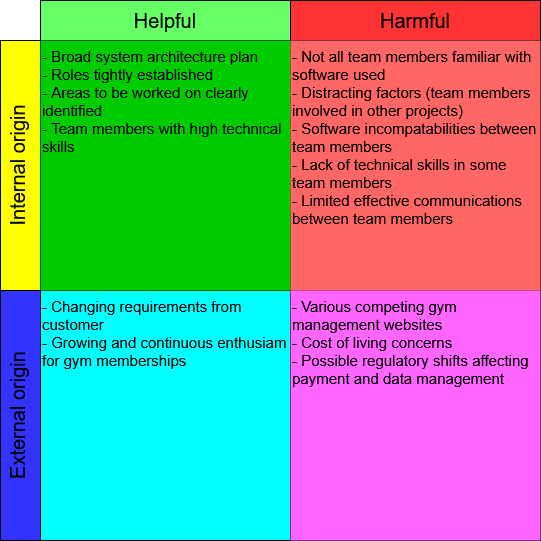

The diagram above was exported from draw.io. Its source (the exported page's mxGraphModel, read from the mxfile embedded in the PNG):
<mxGraphModel dx="774" dy="499" grid="1" gridSize="10" guides="1" tooltips="1" connect="1" arrows="1" fold="1" page="1" pageScale="1" pageWidth="827" pageHeight="1169" math="0" shadow="0">
  <root>
    <mxCell id="0" />
    <mxCell id="1" parent="0" />
    <mxCell id="krm_SzFvnp2l-ycSBojp-1" parent="1" style="rounded=0;whiteSpace=wrap;html=1;" value="" vertex="1">
      <mxGeometry height="500" width="500" x="160" y="80" as="geometry" />
    </mxCell>
    <mxCell id="krm_SzFvnp2l-ycSBojp-3" parent="1" style="rounded=0;whiteSpace=wrap;html=1;fillColor=#66FF66;" value="&lt;font style=&quot;font-size: 20px;&quot;&gt;Helpful&lt;/font&gt;" vertex="1">
      <mxGeometry height="40" width="250" x="160" y="40" as="geometry" />
    </mxCell>
    <mxCell id="krm_SzFvnp2l-ycSBojp-4" parent="1" style="rounded=0;whiteSpace=wrap;html=1;fillColor=#FF3333;" value="&lt;font style=&quot;font-size: 20px;&quot;&gt;Harmful&lt;/font&gt;" vertex="1">
      <mxGeometry height="40" width="250" x="410" y="40" as="geometry" />
    </mxCell>
    <mxCell id="krm_SzFvnp2l-ycSBojp-5" parent="1" style="rounded=0;whiteSpace=wrap;html=1;textDirection=vertical-lr;rotation=-180;fillColor=#FFFF00;" value="&lt;font style=&quot;font-size: 20px;&quot;&gt;Internal origin&lt;/font&gt;" vertex="1">
      <mxGeometry height="250" width="40" x="120" y="80" as="geometry" />
    </mxCell>
    <mxCell id="krm_SzFvnp2l-ycSBojp-6" parent="1" style="rounded=0;whiteSpace=wrap;html=1;textDirection=vertical-rl;rotation=-180;fillColor=#3333FF;" value="&lt;font style=&quot;font-size: 20px;&quot;&gt;External origin&lt;/font&gt;" vertex="1">
      <mxGeometry height="250" width="40" x="120" y="330" as="geometry" />
    </mxCell>
    <mxCell id="krm_SzFvnp2l-ycSBojp-7" parent="1" style="rounded=0;whiteSpace=wrap;html=1;textOpacity=20;" value="&lt;font style=&quot;font-size: 35px;&quot;&gt;Strengths&lt;/font&gt;" vertex="1">
      <mxGeometry height="250" width="250" x="160" y="80" as="geometry" />
    </mxCell>
    <mxCell id="krm_SzFvnp2l-ycSBojp-8" parent="1" style="rounded=0;whiteSpace=wrap;html=1;textOpacity=20;" value="&lt;font style=&quot;font-size: 35px;&quot;&gt;Weaknesses&lt;/font&gt;" vertex="1">
      <mxGeometry height="250" width="250" x="410" y="80" as="geometry" />
    </mxCell>
    <mxCell id="krm_SzFvnp2l-ycSBojp-10" parent="1" style="rounded=0;whiteSpace=wrap;html=1;textOpacity=0;fillColor=#00FFFF;" value="&lt;font style=&quot;font-size: 35px;&quot;&gt;Opportunities&lt;/font&gt;" vertex="1">
      <mxGeometry height="250" width="250" x="160" y="330" as="geometry" />
    </mxCell>
    <mxCell id="krm_SzFvnp2l-ycSBojp-11" parent="1" style="rounded=0;whiteSpace=wrap;html=1;textOpacity=20;" value="&lt;font style=&quot;font-size: 35px;&quot;&gt;Threats&lt;/font&gt;" vertex="1">
      <mxGeometry height="250" width="250" x="410" y="330" as="geometry" />
    </mxCell>
    <mxCell id="krm_SzFvnp2l-ycSBojp-12" parent="1" style="text;html=1;whiteSpace=wrap;strokeColor=none;fillColor=#00CC00;align=left;verticalAlign=top;rounded=0;labelPosition=center;verticalLabelPosition=middle;fontSize=15;horizontal=1;" value="- Broad system architecture plan&lt;br&gt;- Roles tightly established&lt;br&gt;&lt;div&gt;- Areas to be worked on clearly identified&lt;/div&gt;&lt;div&gt;- Team members with high technical skills&amp;nbsp; &amp;nbsp;&lt;/div&gt;" vertex="1">
      <mxGeometry height="250" width="250" x="160" y="80" as="geometry" />
    </mxCell>
    <mxCell id="krm_SzFvnp2l-ycSBojp-13" parent="1" style="text;html=1;whiteSpace=wrap;strokeColor=none;fillColor=#FF6666;align=left;verticalAlign=top;rounded=0;" value="&lt;div&gt;&lt;font style=&quot;font-size: 15px;&quot;&gt;- Not all team members familiar with software used&lt;/font&gt;&lt;/div&gt;&lt;div&gt;&lt;font style=&quot;font-size: 15px;&quot;&gt;- Distracting factors (team members involved in other projects)&lt;/font&gt;&lt;/div&gt;&lt;div&gt;&lt;font style=&quot;font-size: 15px;&quot;&gt;- Software incompatabilities between team members&lt;/font&gt;&lt;/div&gt;&lt;div&gt;&lt;font style=&quot;font-size: 15px;&quot;&gt;- Lack of technical skills in some team members&lt;/font&gt;&lt;/div&gt;&lt;div&gt;&lt;font style=&quot;font-size: 15px;&quot;&gt;- Limited effective communications between team members&lt;/font&gt;&lt;/div&gt;&lt;div&gt;&lt;font style=&quot;font-size: 15px;&quot;&gt;&lt;br&gt;&lt;/font&gt;&lt;/div&gt;" vertex="1">
      <mxGeometry height="250" width="250" x="410" y="80" as="geometry" />
    </mxCell>
    <mxCell id="krm_SzFvnp2l-ycSBojp-15" parent="1" style="text;html=1;whiteSpace=wrap;strokeColor=none;fillColor=none;align=left;verticalAlign=top;rounded=0;fontSize=15;" value="&lt;div&gt;&lt;font&gt;- Changing requirements from customer&lt;/font&gt;&lt;/div&gt;&lt;div&gt;&lt;font&gt;- Growing and continuous enthusiam for gym memberships&lt;/font&gt;&lt;/div&gt;&lt;div&gt;&lt;font&gt;&amp;nbsp;&lt;/font&gt;&lt;/div&gt;" vertex="1">
      <mxGeometry height="220" width="250" x="160" y="330" as="geometry" />
    </mxCell>
    <mxCell id="krm_SzFvnp2l-ycSBojp-16" parent="1" style="text;html=1;whiteSpace=wrap;strokeColor=none;fillColor=#FF66FF;align=left;verticalAlign=top;rounded=0;fontSize=15;" value="&lt;div&gt;- Various competing gym management websites&lt;/div&gt;&lt;div&gt;- Cost of living concerns&lt;/div&gt;&lt;div&gt;- Possible regulatory shifts affecting payment and data management&amp;nbsp;&lt;/div&gt;" vertex="1">
      <mxGeometry height="250" width="250" x="410" y="330" as="geometry" />
    </mxCell>
  </root>
</mxGraphModel>